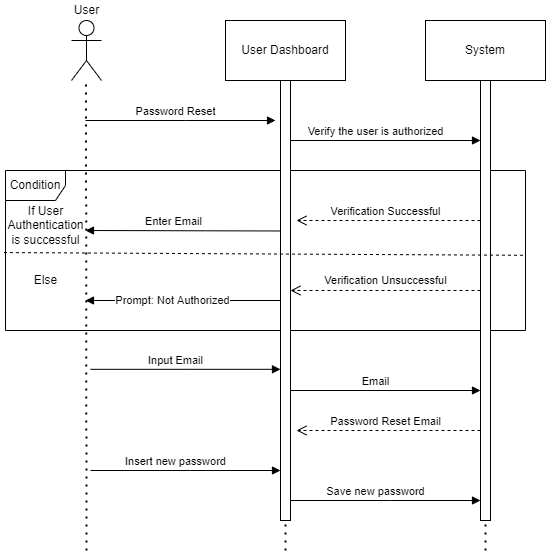

The diagram above was exported from draw.io. Its source (the exported page's mxGraphModel, read from the mxfile embedded in the PNG):
<mxGraphModel dx="1185" dy="646" grid="1" gridSize="10" guides="1" tooltips="1" connect="1" arrows="1" fold="1" page="1" pageScale="1" pageWidth="850" pageHeight="1100" math="0" shadow="0">
  <root>
    <mxCell id="0" />
    <mxCell id="1" parent="0" />
    <mxCell id="rgLyd4uecRhN3nS8ZpIa-1" value="Condition" style="shape=umlFrame;whiteSpace=wrap;html=1;" vertex="1" parent="1">
      <mxGeometry x="110" y="260" width="520" height="160" as="geometry" />
    </mxCell>
    <mxCell id="rgLyd4uecRhN3nS8ZpIa-2" value="" style="shape=umlActor;verticalLabelPosition=bottom;verticalAlign=top;html=1;outlineConnect=0;" vertex="1" parent="1">
      <mxGeometry x="176" y="110" width="30" height="60" as="geometry" />
    </mxCell>
    <mxCell id="rgLyd4uecRhN3nS8ZpIa-3" value="User Dashboard" style="rounded=0;whiteSpace=wrap;html=1;" vertex="1" parent="1">
      <mxGeometry x="330" y="110" width="120" height="60" as="geometry" />
    </mxCell>
    <mxCell id="rgLyd4uecRhN3nS8ZpIa-4" value="System" style="rounded=0;whiteSpace=wrap;html=1;" vertex="1" parent="1">
      <mxGeometry x="530" y="110" width="120" height="60" as="geometry" />
    </mxCell>
    <mxCell id="rgLyd4uecRhN3nS8ZpIa-5" value="" style="endArrow=none;dashed=1;html=1;dashPattern=1 3;strokeWidth=2;rounded=0;" edge="1" parent="1">
      <mxGeometry width="50" height="50" relative="1" as="geometry">
        <mxPoint x="191" y="640" as="sourcePoint" />
        <mxPoint x="190.5" y="170" as="targetPoint" />
      </mxGeometry>
    </mxCell>
    <mxCell id="rgLyd4uecRhN3nS8ZpIa-6" value="" style="endArrow=none;dashed=1;html=1;dashPattern=1 3;strokeWidth=2;rounded=0;" edge="1" parent="1">
      <mxGeometry width="50" height="50" relative="1" as="geometry">
        <mxPoint x="390" y="640" as="sourcePoint" />
        <mxPoint x="389.5" y="170" as="targetPoint" />
      </mxGeometry>
    </mxCell>
    <mxCell id="rgLyd4uecRhN3nS8ZpIa-7" value="" style="rounded=0;whiteSpace=wrap;html=1;" vertex="1" parent="1">
      <mxGeometry x="385" y="170" width="10" height="440" as="geometry" />
    </mxCell>
    <mxCell id="rgLyd4uecRhN3nS8ZpIa-8" value="Password Reset" style="html=1;verticalAlign=bottom;endArrow=block;rounded=0;" edge="1" parent="1">
      <mxGeometry x="-0.0526" width="80" relative="1" as="geometry">
        <mxPoint x="190" y="210" as="sourcePoint" />
        <mxPoint x="380" y="210" as="targetPoint" />
        <Array as="points">
          <mxPoint x="290" y="210" />
        </Array>
        <mxPoint as="offset" />
      </mxGeometry>
    </mxCell>
    <mxCell id="rgLyd4uecRhN3nS8ZpIa-9" value="Verify the user is authorized" style="html=1;verticalAlign=bottom;endArrow=block;rounded=0;" edge="1" parent="1">
      <mxGeometry x="-0.1053" width="80" relative="1" as="geometry">
        <mxPoint x="395" y="230" as="sourcePoint" />
        <mxPoint x="585" y="230" as="targetPoint" />
        <mxPoint as="offset" />
      </mxGeometry>
    </mxCell>
    <mxCell id="rgLyd4uecRhN3nS8ZpIa-10" value="" style="endArrow=none;dashed=1;html=1;dashPattern=1 3;strokeWidth=2;rounded=0;startArrow=none;" edge="1" parent="1" source="rgLyd4uecRhN3nS8ZpIa-11">
      <mxGeometry width="50" height="50" relative="1" as="geometry">
        <mxPoint x="589.5" y="661.5999755859375" as="sourcePoint" />
        <mxPoint x="589.5" y="170" as="targetPoint" />
      </mxGeometry>
    </mxCell>
    <mxCell id="rgLyd4uecRhN3nS8ZpIa-11" value="" style="rounded=0;whiteSpace=wrap;html=1;" vertex="1" parent="1">
      <mxGeometry x="585" y="170" width="10" height="440" as="geometry" />
    </mxCell>
    <mxCell id="rgLyd4uecRhN3nS8ZpIa-12" value="" style="endArrow=none;dashed=1;html=1;dashPattern=1 3;strokeWidth=2;rounded=0;" edge="1" parent="1" target="rgLyd4uecRhN3nS8ZpIa-11">
      <mxGeometry width="50" height="50" relative="1" as="geometry">
        <mxPoint x="590" y="640" as="sourcePoint" />
        <mxPoint x="589.5" y="170" as="targetPoint" />
      </mxGeometry>
    </mxCell>
    <mxCell id="rgLyd4uecRhN3nS8ZpIa-13" value="Verification Successful" style="html=1;verticalAlign=bottom;endArrow=open;dashed=1;endSize=8;rounded=0;" edge="1" parent="1">
      <mxGeometry x="0.0326" relative="1" as="geometry">
        <mxPoint x="585" y="310" as="sourcePoint" />
        <mxPoint x="401" y="310" as="targetPoint" />
        <mxPoint as="offset" />
      </mxGeometry>
    </mxCell>
    <mxCell id="rgLyd4uecRhN3nS8ZpIa-14" value="If User&lt;br&gt;Authentication&lt;br&gt;is successful" style="text;html=1;align=center;verticalAlign=middle;resizable=0;points=[];autosize=1;strokeColor=none;fillColor=none;" vertex="1" parent="1">
      <mxGeometry x="105" y="290" width="90" height="50" as="geometry" />
    </mxCell>
    <mxCell id="rgLyd4uecRhN3nS8ZpIa-15" value="Else" style="text;html=1;align=center;verticalAlign=middle;resizable=0;points=[];autosize=1;strokeColor=none;fillColor=none;" vertex="1" parent="1">
      <mxGeometry x="130" y="360" width="40" height="20" as="geometry" />
    </mxCell>
    <mxCell id="rgLyd4uecRhN3nS8ZpIa-16" value="" style="html=1;verticalAlign=bottom;endArrow=open;dashed=1;endSize=8;rounded=0;" edge="1" parent="1">
      <mxGeometry relative="1" as="geometry">
        <mxPoint x="585" y="380" as="sourcePoint" />
        <mxPoint x="395" y="380" as="targetPoint" />
      </mxGeometry>
    </mxCell>
    <mxCell id="rgLyd4uecRhN3nS8ZpIa-17" value="Verification Unsuccessful" style="edgeLabel;html=1;align=center;verticalAlign=middle;resizable=0;points=[];" vertex="1" connectable="0" parent="rgLyd4uecRhN3nS8ZpIa-16">
      <mxGeometry x="-0.3198" y="2" relative="1" as="geometry">
        <mxPoint x="-30" y="-12" as="offset" />
      </mxGeometry>
    </mxCell>
    <mxCell id="rgLyd4uecRhN3nS8ZpIa-18" value="" style="endArrow=none;dashed=1;html=1;rounded=0;exitX=-0.003;exitY=0.513;exitDx=0;exitDy=0;exitPerimeter=0;entryX=1;entryY=0.53;entryDx=0;entryDy=0;entryPerimeter=0;" edge="1" parent="1" source="rgLyd4uecRhN3nS8ZpIa-1" target="rgLyd4uecRhN3nS8ZpIa-1">
      <mxGeometry width="50" height="50" relative="1" as="geometry">
        <mxPoint x="105" y="332.39999999999986" as="sourcePoint" />
        <mxPoint x="580" y="330" as="targetPoint" />
      </mxGeometry>
    </mxCell>
    <mxCell id="rgLyd4uecRhN3nS8ZpIa-19" value="Enter Email" style="html=1;verticalAlign=bottom;endArrow=block;rounded=0;exitX=0;exitY=0.342;exitDx=0;exitDy=0;exitPerimeter=0;" edge="1" parent="1" source="rgLyd4uecRhN3nS8ZpIa-7">
      <mxGeometry x="0.1053" width="80" relative="1" as="geometry">
        <mxPoint x="385" y="300" as="sourcePoint" />
        <mxPoint x="190" y="320" as="targetPoint" />
        <mxPoint as="offset" />
      </mxGeometry>
    </mxCell>
    <mxCell id="rgLyd4uecRhN3nS8ZpIa-20" value="" style="html=1;verticalAlign=bottom;endArrow=block;rounded=0;" edge="1" parent="1" source="rgLyd4uecRhN3nS8ZpIa-7">
      <mxGeometry x="-0.1282" y="20" width="80" relative="1" as="geometry">
        <mxPoint x="370" y="380" as="sourcePoint" />
        <mxPoint x="190" y="390" as="targetPoint" />
        <mxPoint as="offset" />
      </mxGeometry>
    </mxCell>
    <mxCell id="rgLyd4uecRhN3nS8ZpIa-28" value="Prompt: Not Authorized" style="edgeLabel;html=1;align=center;verticalAlign=middle;resizable=0;points=[];" vertex="1" connectable="0" parent="rgLyd4uecRhN3nS8ZpIa-20">
      <mxGeometry x="0.1111" y="-1" relative="1" as="geometry">
        <mxPoint y="1" as="offset" />
      </mxGeometry>
    </mxCell>
    <mxCell id="rgLyd4uecRhN3nS8ZpIa-21" value="User" style="text;html=1;align=center;verticalAlign=middle;resizable=0;points=[];autosize=1;strokeColor=none;fillColor=none;" vertex="1" parent="1">
      <mxGeometry x="171" y="90" width="40" height="20" as="geometry" />
    </mxCell>
    <mxCell id="rgLyd4uecRhN3nS8ZpIa-22" value="Input Email" style="html=1;verticalAlign=bottom;endArrow=block;rounded=0;" edge="1" parent="1">
      <mxGeometry x="-0.1053" width="80" relative="1" as="geometry">
        <mxPoint x="195" y="458.82" as="sourcePoint" />
        <mxPoint x="385" y="458.82" as="targetPoint" />
        <Array as="points">
          <mxPoint x="295" y="458.82" />
        </Array>
        <mxPoint as="offset" />
      </mxGeometry>
    </mxCell>
    <mxCell id="rgLyd4uecRhN3nS8ZpIa-25" value="Email" style="html=1;verticalAlign=bottom;endArrow=block;rounded=0;" edge="1" parent="1">
      <mxGeometry x="-0.1053" width="80" relative="1" as="geometry">
        <mxPoint x="395" y="480" as="sourcePoint" />
        <mxPoint x="585" y="480" as="targetPoint" />
        <mxPoint as="offset" />
      </mxGeometry>
    </mxCell>
    <mxCell id="rgLyd4uecRhN3nS8ZpIa-29" value="Password Reset Email" style="html=1;verticalAlign=bottom;endArrow=open;dashed=1;endSize=8;rounded=0;" edge="1" parent="1">
      <mxGeometry x="0.0326" relative="1" as="geometry">
        <mxPoint x="585" y="520" as="sourcePoint" />
        <mxPoint x="401" y="520" as="targetPoint" />
        <mxPoint as="offset" />
      </mxGeometry>
    </mxCell>
    <mxCell id="rgLyd4uecRhN3nS8ZpIa-31" value="Insert new password" style="html=1;verticalAlign=bottom;endArrow=block;rounded=0;" edge="1" parent="1">
      <mxGeometry x="-0.1053" width="80" relative="1" as="geometry">
        <mxPoint x="195" y="560" as="sourcePoint" />
        <mxPoint x="385" y="560" as="targetPoint" />
        <Array as="points">
          <mxPoint x="295" y="560" />
        </Array>
        <mxPoint as="offset" />
      </mxGeometry>
    </mxCell>
    <mxCell id="rgLyd4uecRhN3nS8ZpIa-32" value="Save new password" style="html=1;verticalAlign=bottom;endArrow=block;rounded=0;" edge="1" parent="1">
      <mxGeometry x="-0.1053" width="80" relative="1" as="geometry">
        <mxPoint x="395" y="590" as="sourcePoint" />
        <mxPoint x="585" y="590" as="targetPoint" />
        <Array as="points">
          <mxPoint x="495" y="590" />
        </Array>
        <mxPoint as="offset" />
      </mxGeometry>
    </mxCell>
  </root>
</mxGraphModel>